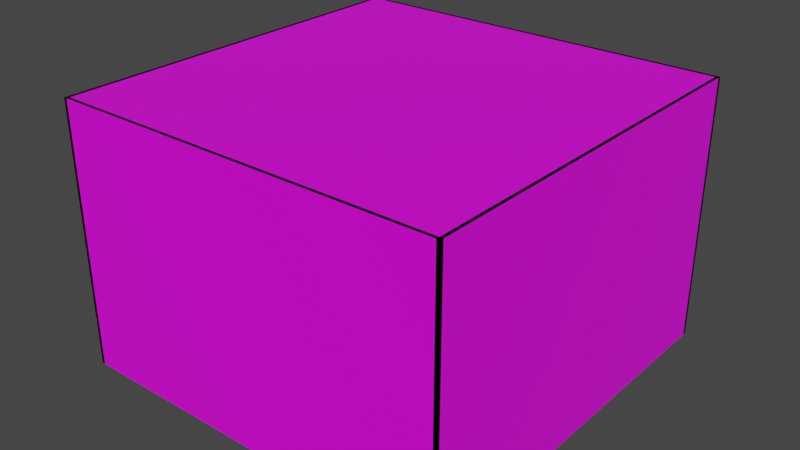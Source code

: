 # Source: mart_3d_large_split.blend  (saved by Blender 3.1.7; exported with 4.5.12 LTS)
import bpy
from mathutils import Matrix  # noqa: F401  (used for matrix-valued properties, if any)

bpy.ops.wm.read_factory_settings(use_empty=True)
scene = bpy.context.scene
scene.name = 'Scene'

# ---- collections
col_collection = bpy.data.collections.new('Collection'); scene.collection.children.link(col_collection)

# ---- images (referenced by path relative to the original .blend; pixels are not part of the script)
import os
ASSET_DIR = os.environ.get("B2B_ASSET_DIR", "")  # directory of the original .blend (textures are referenced by path, not embedded)
HERE = os.path.dirname(os.path.abspath(__file__))  # packed textures are extracted next to this script under _unpacked/

def load_image(name, relpath, width, height, colorspace="sRGB"):
    """Load a texture the original file referenced (path relative to the .blend, or extracted next to this script)."""
    p = next((c for c in (os.path.join(HERE, relpath), os.path.join(ASSET_DIR, relpath)) if relpath and os.path.exists(c)), "")
    if p:
        img = bpy.data.images.load(p, check_existing=True)
        img.name = name
    else:  # same state as the original file: an image datablock whose file is absent (Cycles renders it pink)
        img = bpy.data.images.new(name, width, height)
        img.source = "FILE"
        img.filepath = "//" + (relpath or name)
    img.colorspace_settings.name = colorspace
    return img
img_mart_3d_large_png = load_image('mart_3d_large.png', 'Assets/Sprites/mart_3d_large.png', 1024, 1024, 'sRGB')

# ---- materials (node trees are filled in below, after node groups)
mat_material = bpy.data.materials.new('Material')
mat_material.alpha_threshold = 0.0
mat_material.use_transparent_shadow = False
mat_material.line_color = (0.0, 0.0, 0.0, 1.0)

# ---- material node trees
mat_material.use_nodes = True; mat_material.node_tree.nodes.clear()
_N = mat_material.node_tree.nodes; _L = mat_material.node_tree.links
n0 = _N.new('ShaderNodeOutputMaterial'); n0.name = 'Material Output'; n0.location = (300, 300)
n1 = _N.new('ShaderNodeBsdfPrincipled'); n1.name = 'Principled BSDF'; n1.location = (10, 300)
n1.distribution = 'GGX'
n1.subsurface_method = 'RANDOM_WALK_SKIN'
n1.inputs[2].default_value = 0.4
n1.inputs[3].default_value = 1.45
n1.inputs[27].default_value = (0.0, 0.0, 0.0, 1.0)
n1.inputs[28].default_value = 1.0
n2 = _N.new('ShaderNodeTexImage'); n2.name = 'Image Texture'; n2.location = (-378, 218)
n2.image = img_mart_3d_large_png
n2.interpolation = 'Closest'
_L.new(n1.outputs[0], n0.inputs[0])
_L.new(n2.outputs[0], n1.inputs[0])
n0.is_active_output = True

# ---- world
world_world = bpy.data.worlds.new('World'); scene.world = world_world
world_world.use_nodes = True; world_world.node_tree.nodes.clear()
_N = world_world.node_tree.nodes; _L = world_world.node_tree.links
n0 = _N.new('ShaderNodeOutputWorld'); n0.name = 'World Output'; n0.location = (300, 300)
n1 = _N.new('ShaderNodeBackground'); n1.name = 'Background'; n1.location = (10, 300)
n1.inputs[0].default_value = (0.05088, 0.05088, 0.05088, 1.0)
_L.new(n1.outputs[0], n0.inputs[0])
n0.is_active_output = True
world_world.color = (0.05088, 0.05088, 0.05088)
world_world.use_sun_shadow = False
world_world.sun_shadow_jitter_overblur = 0.0

# ---- meshes
me_cube_001 = bpy.data.meshes.new('Cube.001')
me_cube_001.from_pydata([(1.0, 1.0, 1.0), (1.0, 1.0, -1.0), (1.0, -1.0, 1.0), (1.0, -1.0, -1.0), (0.9833, 1.0, 1.0), (0.9833, 1.0, -1.0), (0.9833, -1.0, 1.0), (0.9833, -1.0, -1.0), (1.0, -0.3337, 1.0), (1.0, -0.3337, -1.0), (0.9833, -0.3337, 1.0), (0.9833, -0.3337, -1.0), (1.0, 0.3332, -1.0), (0.9833, 0.3332, -1.0), (1.0, 0.3332, 1.0), (0.9833, 0.3332, 1.0), (1.0, 1.0, -0.2756), (1.0, -1.0, -0.2756), (0.9833, 1.0, -0.2756), (0.9833, -1.0, -0.2756), (0.9833, -0.3337, -0.2756), (1.0, -0.3337, -0.2756), (1.0, 0.3332, -0.2756), (0.9833, 0.3332, -0.2756), (1.0, -0.004877, 1.0), (0.9833, -0.004877, 1.0), (1.0, -0.004877, -0.2756), (0.9833, -0.004877, -0.2756)], [], [(21, 17, 2, 8), (20, 10, 6, 19), (8, 2, 6, 10), (16, 0, 4, 18), (12, 1, 5, 13), (17, 3, 7, 19), (3, 9, 11, 7), (24, 8, 10, 25), (27, 25, 10, 20), (26, 21, 8, 24), (16, 22, 14, 0), (18, 4, 15, 23), (0, 14, 15, 4), (5, 18, 23, 13), (1, 12, 22, 16), (2, 17, 19, 6), (1, 16, 18, 5), (11, 20, 19, 7), (9, 3, 17, 21), (22, 26, 24, 14), (23, 15, 25, 27), (14, 24, 25, 15)])
_uv = me_cube_001.uv_layers.new(name='UVMap')
_uv.uv.foreach_set('vector', [0.111, 0.3622, 0.0, 0.3622, 0.0, 1.0, 0.111, 1.0, 0.111, 0.3622, 0.111, 1.0, 0.0, 1.0, 0.0, 0.3622, 0.111, 1.0, 0.0, 1.0, 0.0, 1.0, 0.111, 1.0, 0.3333, 0.3622, 0.3333, 1.0, 0.3333, 1.0, 0.3333, 0.3622, 0.2222, 9.095e-13, 0.3333, 0.0, 0.3333, 0.0, 0.2222, 0.0, 0.0, 0.3622, 0.0, 0.0, 0.0, 0.0, 0.0, 0.3622, 0.0, 0.0, 0.111, 0.0, 0.111, 0.0, 0.0, 0.0, 0.1659, 1.0, 0.111, 1.0, 0.111, 1.0, 0.1659, 1.0, 0.1659, 0.3622, 0.1659, 1.0, 0.111, 1.0, 0.111, 0.3622, 0.1659, 0.3622, 0.111, 0.3622, 0.111, 1.0, 0.1659, 1.0, 0.3333, 0.3622, 0.2222, 0.3622, 0.2222, 1.0, 0.3333, 1.0, 0.3333, 0.3622, 0.3333, 1.0, 0.2222, 1.0, 0.2222, 0.3622, 0.3333, 1.0, 0.2222, 1.0, 0.2222, 1.0, 0.3333, 1.0, 0.3333, 0.0, 0.3333, 0.3622, 0.2222, 0.3622, 0.2222, 0.0, 0.3333, 0.0, 0.2222, 9.095e-13, 0.2222, 0.3622, 0.3333, 0.3622, 0.0, 1.0, 0.0, 0.3622, 0.0, 0.3622, 0.0, 1.0, 0.3333, 0.0, 0.3333, 0.3622, 0.3333, 0.3622, 0.3333, 0.0, 0.111, 0.0, 0.111, 0.3622, 0.0, 0.3622, 0.0, 0.0, 0.111, 0.0, 0.0, 0.0, 0.0, 0.3622, 0.111, 0.3622, 0.2222, 0.3622, 0.1659, 0.3622, 0.1659, 1.0, 0.2222, 1.0, 0.2222, 0.3622, 0.2222, 1.0, 0.1659, 1.0, 0.1659, 0.3622, 0.2222, 1.0, 0.1659, 1.0, 0.1659, 1.0, 0.2222, 1.0])
me_cube_001.materials.append(mat_material)
me_cube_001.use_remesh_preserve_volume = False
me_cube_001.use_remesh_preserve_attributes = False
me_cube_001.use_mirror_vertex_groups = False
me_cube_001.update()
me_cube_002 = bpy.data.meshes.new('Cube.002')
me_cube_002.from_pydata([(1.0, 1.0, 1.0), (1.0, 1.0, -1.0), (-1.0, 1.0, 1.0), (-1.0, 1.0, -1.0), (1.0, 0.9833, -1.0), (-1.0, 0.9833, -1.0), (1.0, 0.9833, 1.0), (-1.0, 0.9833, 1.0)], [], [(3, 1, 0, 2), (5, 7, 6, 4), (3, 2, 7, 5), (1, 3, 5, 4), (2, 0, 6, 7), (0, 1, 4, 6)])
_uv = me_cube_002.uv_layers.new(name='UVMap')
_uv.uv.foreach_set('vector', [0.3368, 0.0, 0.6632, 0.0, 0.6632, 1.0, 0.3368, 1.0, 0.3368, 0.0, 0.3368, 1.0, 0.6632, 1.0, 0.6632, 0.0, 0.3368, 0.0, 0.3368, 1.0, 0.3368, 1.0, 0.3368, 0.0, 0.6632, 0.0, 0.3368, 0.0, 0.3368, 0.0, 0.6632, 0.0, 0.3368, 1.0, 0.6632, 1.0, 0.6632, 1.0, 0.3368, 1.0, 0.6632, 1.0, 0.6632, 0.0, 0.6632, 0.0, 0.6632, 1.0])
me_cube_002.materials.append(mat_material)
me_cube_002.use_remesh_preserve_volume = False
me_cube_002.use_remesh_preserve_attributes = False
me_cube_002.use_mirror_vertex_groups = False
me_cube_002.update()
me_cube_003 = bpy.data.meshes.new('Cube.003')
me_cube_003.from_pydata([(1.0, -1.0, 1.0), (1.0, -1.0, -1.0), (-1.0, -1.0, 1.0), (-1.0, -1.0, -1.0), (-1.0, -0.9833, -1.0), (-1.0, -0.9833, 1.0), (1.0, -0.9833, 1.0), (1.0, -0.9833, -1.0)], [], [(1, 3, 2, 0), (7, 6, 5, 4), (0, 2, 5, 6), (2, 3, 4, 5), (3, 1, 7, 4), (1, 0, 6, 7)])
_uv = me_cube_003.uv_layers.new(name='UVMap')
_uv.uv.foreach_set('vector', [0.6632, 0.0, 0.3368, 0.0, 0.3368, 1.0, 0.6632, 1.0, 0.6632, 0.0, 0.6632, 1.0, 0.3368, 1.0, 0.3368, 0.0, 0.6632, 1.0, 0.3368, 1.0, 0.3368, 1.0, 0.6632, 1.0, 0.3368, 1.0, 0.3368, 0.0, 0.3368, 0.0, 0.3368, 1.0, 0.3368, 0.0, 0.6632, 0.0, 0.6632, 0.0, 0.3368, 0.0, 0.6632, 0.0, 0.6632, 1.0, 0.6632, 1.0, 0.6632, 0.0])
me_cube_003.materials.append(mat_material)
me_cube_003.use_remesh_preserve_volume = False
me_cube_003.use_remesh_preserve_attributes = False
me_cube_003.use_mirror_vertex_groups = False
me_cube_003.update()
me_cube_004 = bpy.data.meshes.new('Cube.004')
me_cube_004.from_pydata([(-1.0, 1.0, 1.0), (-1.0, 1.0, -1.0), (-1.0, -1.0, 1.0), (-1.0, -1.0, -1.0), (-0.9833, 1.0, -1.0), (-0.9833, -1.0, -1.0), (-0.9833, -1.0, 1.0), (-0.9833, 1.0, 1.0)], [], [(3, 1, 0, 2), (5, 6, 7, 4), (0, 1, 4, 7), (1, 3, 5, 4), (2, 0, 7, 6), (3, 2, 6, 5)])
_uv = me_cube_004.uv_layers.new(name='UVMap')
_uv.uv.foreach_set('vector', [0.684, 0.2769, 0.684, 0.5385, 0.934, 0.5385, 0.934, 0.2769, 0.684, 0.2769, 0.934, 0.2769, 0.934, 0.5385, 0.684, 0.5385, 0.934, 0.5385, 0.684, 0.5385, 0.684, 0.5385, 0.934, 0.5385, 0.684, 0.5385, 0.684, 0.2769, 0.684, 0.2769, 0.684, 0.5385, 0.934, 0.2769, 0.934, 0.5385, 0.934, 0.5385, 0.934, 0.2769, 0.684, 0.2769, 0.934, 0.2769, 0.934, 0.2769, 0.684, 0.2769])
me_cube_004.materials.append(mat_material)
me_cube_004.use_remesh_preserve_volume = False
me_cube_004.use_remesh_preserve_attributes = False
me_cube_004.use_mirror_vertex_groups = False
me_cube_004.update()
me_cube_005 = bpy.data.meshes.new('Cube.005')
me_cube_005.from_pydata([(1.0, 1.0, 1.0), (1.0, -1.0, 1.0), (-1.0, 1.0, 1.0), (-1.0, -1.0, 1.0)], [], [(0, 2, 3, 1)])
_uv = me_cube_005.uv_layers.new(name='UVMap')
_uv.uv.foreach_set('vector', [0.7604, 0.5077, 0.875, 0.5, 0.875, 0.75, 0.7604, 0.7538])
me_cube_005.materials.append(mat_material)
me_cube_005.use_remesh_preserve_volume = False
me_cube_005.use_remesh_preserve_attributes = False
me_cube_005.use_mirror_vertex_groups = False
me_cube_005.update()
me_cube_006 = bpy.data.meshes.new('Cube.006')
me_cube_006.from_pydata([(1.0, 1.0, -1.0), (1.0, -1.0, -1.0), (-1.0, 1.0, -1.0), (-1.0, -1.0, -1.0)], [], [(2, 0, 1, 3)])
_uv = me_cube_006.uv_layers.new(name='UVMap')
_uv.uv.foreach_set('vector', [0.6667, 0.0, 1.0, 0.0, 1.0, 1.0, 0.6667, 1.0])
me_cube_006.materials.append(mat_material)
me_cube_006.use_remesh_preserve_volume = False
me_cube_006.use_remesh_preserve_attributes = False
me_cube_006.use_mirror_vertex_groups = False
me_cube_006.update()
me_cube_007 = bpy.data.meshes.new('Cube.007')
me_cube_007.from_pydata([(1.0, -0.3337, -1.0), (0.9833, -0.3337, -1.0), (0.9833, -0.3337, -0.2756), (1.0, -0.3337, -0.2756), (1.0, -0.004877, -1.0), (0.9833, -0.004877, -1.0), (1.0, -0.004877, -0.2756), (0.9833, -0.004877, -0.2756)], [], [(4, 0, 3, 6), (5, 7, 2, 1), (0, 4, 5, 1), (7, 6, 3, 2), (6, 7, 5, 4), (3, 0, 1, 2)])
_uv = me_cube_007.uv_layers.new(name='UVMap')
_uv.uv.foreach_set('vector', [0.1659, 4.484e-13, 0.111, 0.0, 0.111, 0.3622, 0.1659, 0.3622, 0.1659, 0.0, 0.1659, 0.3622, 0.111, 0.3622, 0.111, 0.0, 0.111, 0.0, 0.1659, 4.484e-13, 0.0, 0.0, 0.111, 0.0, 0.0, 0.0, 0.0, 0.0, 0.0, 0.0, 0.0, 0.0, 0.0, 0.0, 0.0, 0.0, 0.0, 0.0, 0.0, 0.0, 0.0, 0.0, 0.0, 0.0, 0.0, 0.0, 0.0, 0.0])
me_cube_007.materials.append(mat_material)
me_cube_007.use_remesh_preserve_volume = False
me_cube_007.use_remesh_preserve_attributes = False
me_cube_007.use_mirror_vertex_groups = False
me_cube_007.update()
me_cube_008 = bpy.data.meshes.new('Cube.008')
me_cube_008.from_pydata([(1.0, 0.3332, -1.0), (0.9833, 0.3332, -1.0), (1.0, 0.3332, -0.2756), (0.9833, 0.3332, -0.2756), (1.0, -0.004877, -1.0), (0.9833, -0.004877, -1.0), (1.0, -0.004877, -0.2756), (0.9833, -0.004877, -0.2756)], [], [(4, 0, 1, 5), (1, 3, 7, 5), (0, 4, 6, 2), (2, 3, 1, 0), (7, 6, 2, 3), (7, 6, 4, 5)])
_uv = me_cube_008.uv_layers.new(name='UVMap')
_uv.uv.foreach_set('vector', [0.1659, 4.484e-13, 0.2222, 9.095e-13, 0.2222, 0.0, 0.1659, 0.0, 0.2222, 0.0, 0.2222, 0.3622, 0.1659, 0.3622, 0.1659, 0.0, 0.2222, 9.095e-13, 0.1659, 4.484e-13, 0.1659, 0.3622, 0.2222, 0.3622, 0.0, 0.0, 0.0, 0.0, 0.0, 0.0, 0.0, 0.0, 0.0, 0.0, 0.0, 0.0, 0.0, 0.0, 0.0, 0.0, 0.0, 0.0, 0.0, 0.0, 0.1659, 4.484e-13, 0.1659, 0.0])
me_cube_008.materials.append(mat_material)
me_cube_008.use_remesh_preserve_volume = False
me_cube_008.use_remesh_preserve_attributes = False
me_cube_008.use_mirror_vertex_groups = False
me_cube_008.update()

# ---- objects
ob_front = bpy.data.objects.new('Front', me_cube_001)
ob_right = bpy.data.objects.new('Right', me_cube_002)
ob_left = bpy.data.objects.new('Left', me_cube_003)
ob_back = bpy.data.objects.new('Back', me_cube_004)
ob_top = bpy.data.objects.new('Top', me_cube_005)
ob_floor = bpy.data.objects.new('Floor', me_cube_006)
ob_left_door = bpy.data.objects.new('Left Door', me_cube_007)
ob_right_door = bpy.data.objects.new('Right Door', me_cube_008)

# ---- transforms, parenting, visibility, modifiers, constraints
ob_front.location = (0.0, 0.0, 0.0)
ob_front.scale = (12.0, 12.0, 8.0)
ob_front.lock_rotations_4d = False
ob_front.empty_display_type = 'ARROWS'
ob_front.lineart.crease_threshold = 0.0
ob_right.location = (0.0, 0.0, 0.0)
ob_right.scale = (12.0, 12.0, 8.0)
ob_right.lock_rotations_4d = False
ob_right.empty_display_type = 'ARROWS'
ob_right.lineart.crease_threshold = 0.0
ob_left.location = (0.0, 0.0, 0.0)
ob_left.scale = (12.0, 12.0, 8.0)
ob_left.lock_rotations_4d = False
ob_left.empty_display_type = 'ARROWS'
ob_left.lineart.crease_threshold = 0.0
ob_back.location = (0.0, 0.0, 0.0)
ob_back.scale = (12.0, 12.0, 8.0)
ob_back.lock_rotations_4d = False
ob_back.empty_display_type = 'ARROWS'
ob_back.lineart.crease_threshold = 0.0
ob_top.location = (0.0, 0.0, 0.0)
ob_top.scale = (12.0, 12.0, 8.0)
ob_top.lock_rotations_4d = False
ob_top.empty_display_type = 'ARROWS'
ob_top.lineart.crease_threshold = 0.0
ob_floor.location = (0.0, 0.0, 0.0)
ob_floor.scale = (12.0, 12.0, 8.0)
ob_floor.lock_rotations_4d = False
ob_floor.empty_display_type = 'ARROWS'
ob_floor.lineart.crease_threshold = 0.0
ob_left_door.location = (0.0, 0.0, 0.0)
ob_left_door.scale = (12.0, 12.0, 8.0)
ob_left_door.lock_rotations_4d = False
ob_left_door.empty_display_type = 'ARROWS'
ob_left_door.lineart.crease_threshold = 0.0
ob_right_door.location = (0.0, 0.0, 0.0)
ob_right_door.scale = (12.0, 12.0, 8.0)
ob_right_door.lock_rotations_4d = False
ob_right_door.empty_display_type = 'ARROWS'
ob_right_door.lineart.crease_threshold = 0.0

# ---- collection membership
col_collection.objects.link(ob_front)
col_collection.objects.link(ob_right)
col_collection.objects.link(ob_left)
col_collection.objects.link(ob_back)
col_collection.objects.link(ob_top)
col_collection.objects.link(ob_floor)
col_collection.objects.link(ob_left_door)
col_collection.objects.link(ob_right_door)

# ---- scene / render settings (as saved in the file)
scene.frame_start = 1; scene.frame_end = 250; scene.frame_set(1)
scene.render.engine = 'BLENDER_EEVEE_NEXT'
scene.cycles.sampling_pattern = 'TABULATED_SOBOL'
scene.cycles.use_light_tree = False
scene.view_settings.view_transform = 'Filmic'
bpy.context.view_layer.update()

# ---- added for rendering (the .blend has no active camera and no usable light): camera, sun
cam_auto = bpy.data.cameras.new('AutoCamera')
cam_auto.lens = 50.0
cam_auto.sensor_width = 36.0
cam_auto.clip_end = 1000.0
ob_auto_camera = bpy.data.objects.new('AutoCamera', cam_auto)
scene.collection.objects.link(ob_auto_camera)
ob_auto_camera.location = (34.7175, -41.661, 27.774)
ob_auto_camera.rotation_euler = (1.09748, -7.21219e-08, 0.694738)
scene.camera = ob_auto_camera
light_auto_sun = bpy.data.lights.new('AutoSun', 'SUN')
light_auto_sun.energy = 3.0
light_auto_sun.angle = 0.0523599
ob_auto_sun = bpy.data.objects.new('AutoSun', light_auto_sun)
scene.collection.objects.link(ob_auto_sun)
ob_auto_sun.rotation_euler = (0.872665, 0.174533, 0.523599)
bpy.context.view_layer.update()

